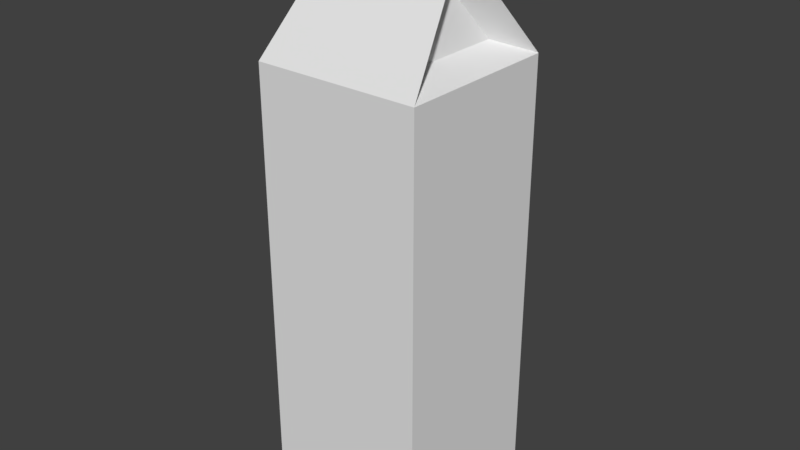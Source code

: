 # Source: milk_carton.blend  (saved by Blender 2.79.0; exported with 4.5.12 LTS)
import bpy
from mathutils import Matrix  # noqa: F401  (used for matrix-valued properties, if any)

bpy.ops.wm.read_factory_settings(use_empty=True)
scene = bpy.context.scene
scene.name = 'Scene'

# ---- collections
col_collection_1 = bpy.data.collections.new('Collection 1'); scene.collection.children.link(col_collection_1)

# ---- world
world_world = bpy.data.worlds.new('World'); scene.world = world_world
world_world.color = (0.05088, 0.05088, 0.05088)
world_world.use_sun_shadow = False
world_world.sun_shadow_jitter_overblur = 0.0
world_world.cycles.sampling_method = 'MANUAL'

# ---- meshes
me_cube_001 = bpy.data.meshes.new('Cube.001')
me_cube_001.from_pydata([(-0.096, -0.2519, -0.096), (-0.096, -0.2519, 0.096), (-0.096, 0.2601, -0.096), (-0.096, 0.2601, 0.096), (0.096, -0.2519, -0.096), (0.096, -0.2519, 0.096), (0.096, 0.2601, -0.096), (0.096, 0.2601, 0.096), (-0.07189, 0.3732, 0.005203), (-0.07189, 0.3732, -0.005203), (0.07189, 0.3732, -0.005203), (0.07189, 0.3732, 0.005203), (-0.07189, 0.4071, 0.005203), (-0.07189, 0.4071, -0.005203), (0.07189, 0.4071, -0.005203), (0.07189, 0.4071, 0.005203), (-0.06317, 0.2768, 0.0576), (-0.06317, 0.2768, -0.0576), (0.06317, 0.2768, 0.0576), (0.06317, 0.2768, -0.0576), (-0.0487, 0.3446, 0.003122), (-0.0487, 0.3446, -0.003122), (0.0487, 0.3446, 0.003122), (0.0487, 0.3446, -0.003122)], [], [(0, 1, 3, 2), (3, 7, 11, 8), (6, 7, 5, 4), (4, 5, 1, 0), (2, 6, 4, 0), (7, 3, 1, 5), (8, 11, 15, 12), (11, 7, 18, 22), (9, 2, 17, 21), (6, 2, 9, 10), (13, 12, 15, 14), (9, 8, 12, 13), (11, 10, 14, 15), (10, 9, 13, 14), (17, 16, 20, 21), (18, 19, 23, 22), (2, 3, 16, 17), (8, 9, 21, 20), (6, 10, 23, 19), (3, 8, 20, 16), (7, 6, 19, 18), (10, 11, 22, 23)])
_uv = me_cube_001.uv_layers.new(name='UVMap')
_uv.uv.foreach_set('vector', [0.552, 0.9817, 0.5261, 0.9817, 0.5261, 0.9558, 0.552, 0.9558, 0.5443, 0.9779, 0.526, 0.9779, 0.526, 0.9596, 0.5443, 0.9596, 0.552, 0.9817, 0.5261, 0.9817, 0.5261, 0.9558, 0.552, 0.9558, 0.1731, 0.9856, 0.1472, 0.9856, 0.1472, 0.9597, 0.1731, 0.9597, 0.1731, 0.9856, 0.1472, 0.9856, 0.1472, 0.9597, 0.1731, 0.9597, 0.1731, 0.9856, 0.1472, 0.9856, 0.1472, 0.9597, 0.1731, 0.9597, 0.1731, 0.9856, 0.1472, 0.9856, 0.1472, 0.9597, 0.1731, 0.9597, 0.1731, 0.9856, 0.1472, 0.9856, 0.1472, 0.9597, 0.1731, 0.9597, 0.1731, 0.9856, 0.1472, 0.9856, 0.1472, 0.9597, 0.1731, 0.9597, 0.5443, 0.9779, 0.526, 0.9779, 0.526, 0.9596, 0.5443, 0.9596, 0.1731, 0.9856, 0.1472, 0.9856, 0.1472, 0.9597, 0.1731, 0.9597, 0.1731, 0.9856, 0.1472, 0.9856, 0.1472, 0.9597, 0.1731, 0.9597, 0.1731, 0.9856, 0.1472, 0.9856, 0.1472, 0.9597, 0.1731, 0.9597, 0.1731, 0.9856, 0.1472, 0.9856, 0.1472, 0.9597, 0.1731, 0.9597, 0.5341, 0.9755, 0.5206, 0.9755, 0.5206, 0.962, 0.5341, 0.962, 0.5341, 0.9755, 0.5206, 0.9755, 0.5206, 0.962, 0.5341, 0.962, 0.1731, 0.9856, 0.1472, 0.9856, 0.1472, 0.9597, 0.1731, 0.9597, 0.1731, 0.9856, 0.1472, 0.9856, 0.1472, 0.9597, 0.1731, 0.9597, 0.1731, 0.9856, 0.1472, 0.9856, 0.1472, 0.9597, 0.1731, 0.9597, 0.1731, 0.9856, 0.1472, 0.9856, 0.1472, 0.9597, 0.1731, 0.9597, 0.1731, 0.9856, 0.1472, 0.9856, 0.1472, 0.9597, 0.1731, 0.9597, 0.1731, 0.9856, 0.1472, 0.9856, 0.1472, 0.9597, 0.1731, 0.9597])
me_cube_001.use_remesh_preserve_volume = False
me_cube_001.use_remesh_preserve_attributes = False
me_cube_001.use_mirror_vertex_groups = False
me_cube_001.update()

# ---- objects
ob_milk_carton = bpy.data.objects.new('milk_carton', me_cube_001)

# ---- transforms, parenting, visibility, modifiers, constraints
ob_milk_carton.location = (0.0, 0.0, 0.0)
ob_milk_carton.rotation_euler = (1.571, 2.22e-16, 2.22e-16)
ob_milk_carton.lineart.crease_threshold = 0.0

# ---- collection membership
col_collection_1.objects.link(ob_milk_carton)

# ---- scene / render settings (as saved in the file)
scene.frame_start = 1; scene.frame_end = 250; scene.frame_set(1)
scene.render.engine = 'BLENDER_EEVEE_NEXT'
scene.render.resolution_percentage = 50
scene.render.dither_intensity = 0.0
scene.cycles.use_denoising = False
scene.cycles.samples = 128
scene.cycles.sampling_pattern = 'TABULATED_SOBOL'
scene.cycles.use_adaptive_sampling = False
scene.cycles.use_light_tree = False
scene.cycles.blur_glossy = 0.0
scene.cycles.sample_clamp_indirect = 0.0
scene.view_settings.view_transform = 'Standard'
bpy.context.view_layer.update()

# ---- added for rendering (the .blend has no active camera and no usable light): camera, sun
cam_auto = bpy.data.cameras.new('AutoCamera')
cam_auto.lens = 50.0
cam_auto.sensor_width = 36.0
cam_auto.clip_end = 1000.0
ob_auto_camera = bpy.data.objects.new('AutoCamera', cam_auto)
scene.collection.objects.link(ob_auto_camera)
ob_auto_camera.location = (0.65939, -0.791268, 0.605112)
ob_auto_camera.rotation_euler = (1.09748, -7.21219e-08, 0.694738)
scene.camera = ob_auto_camera
light_auto_sun = bpy.data.lights.new('AutoSun', 'SUN')
light_auto_sun.energy = 3.0
light_auto_sun.angle = 0.0523599
ob_auto_sun = bpy.data.objects.new('AutoSun', light_auto_sun)
scene.collection.objects.link(ob_auto_sun)
ob_auto_sun.rotation_euler = (0.872665, 0.174533, 0.523599)
bpy.context.view_layer.update()
